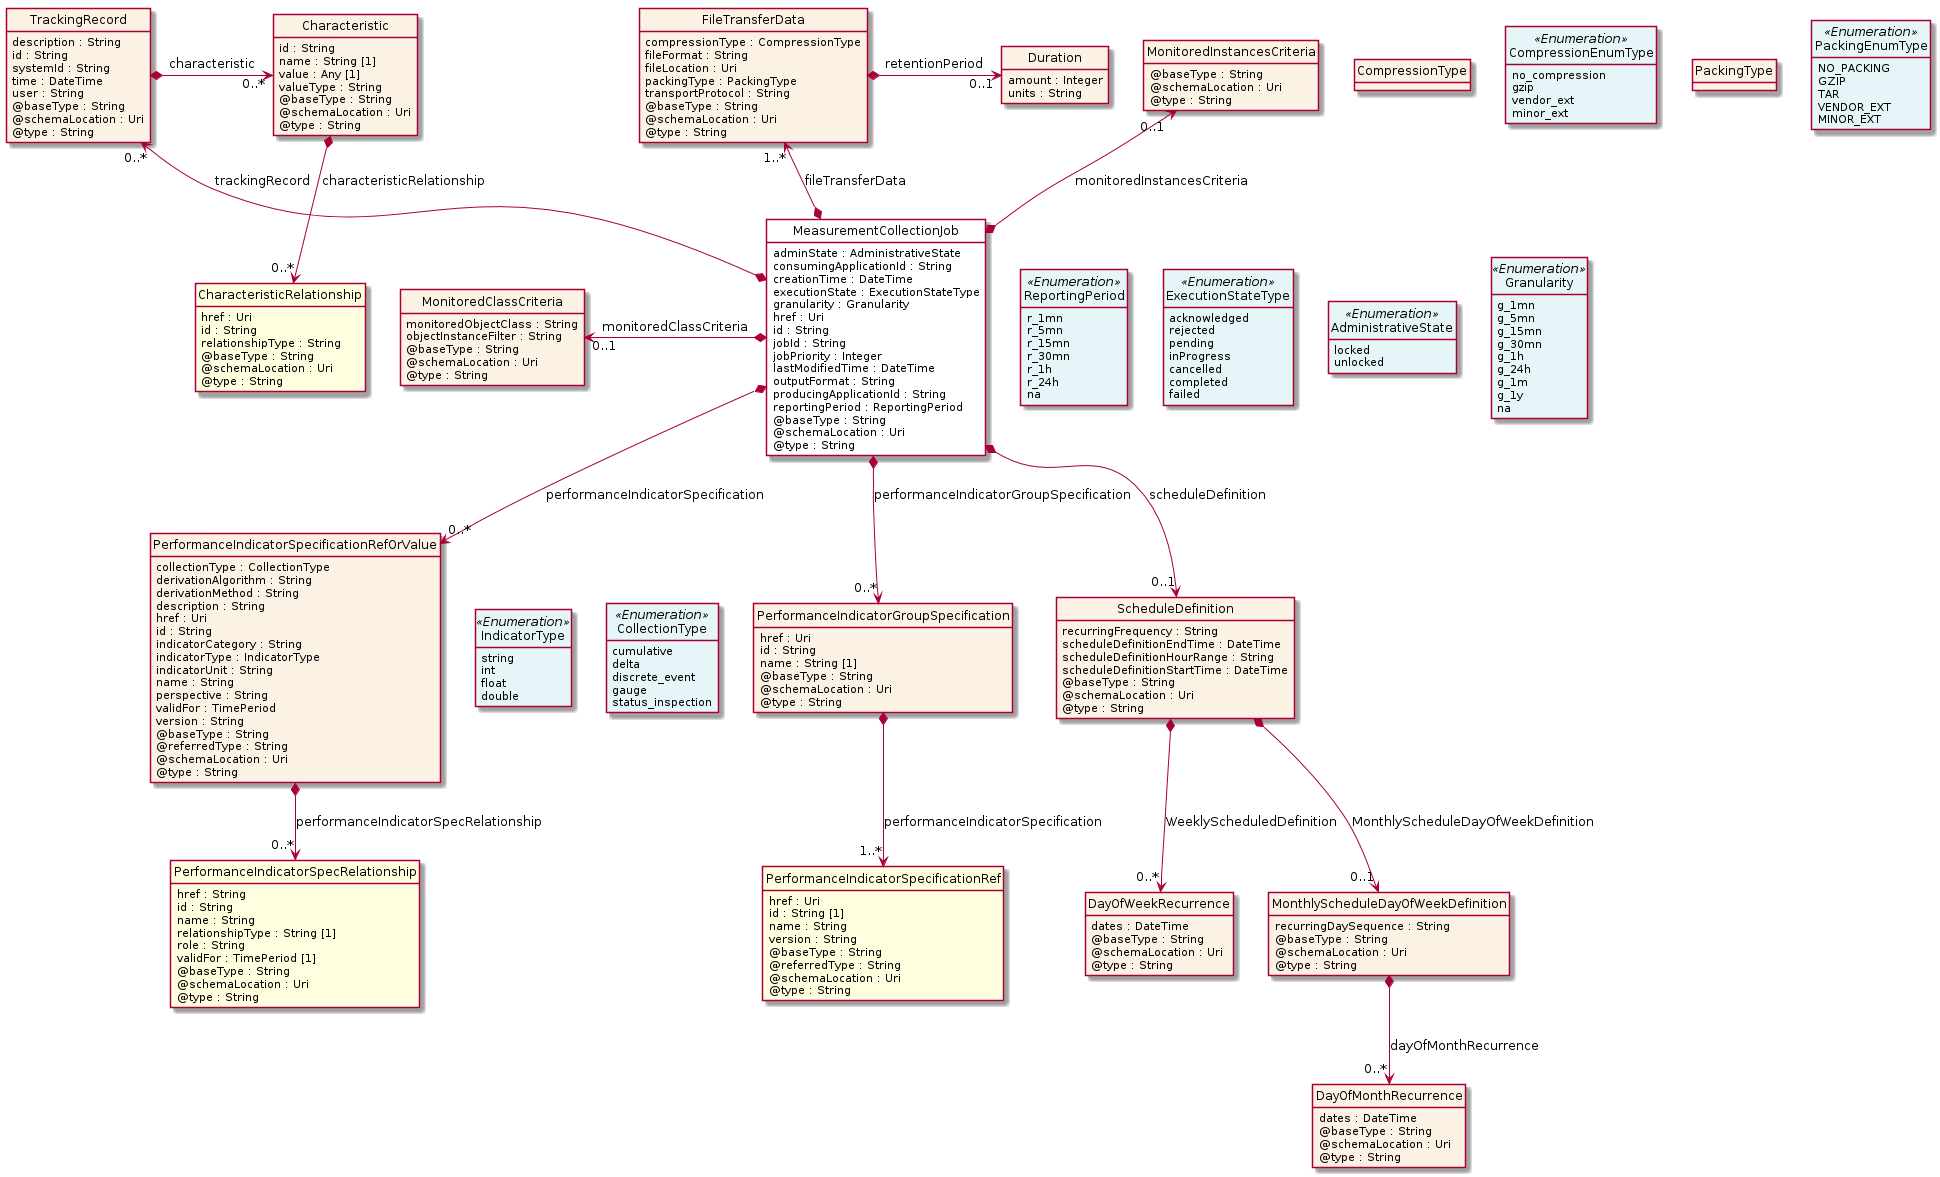

The diagram above was rendered by PlantUML. Its source (embedded in the PNG):
@startuml
hide circle
hide methods
hide stereotype
show <<Enumeration>> stereotype
skinparam class {
   BackgroundColor<<Enumeration>> #E6F5F7
   BackgroundColor<<Ref>> #FFFFE0
   BackgroundColor<<Pivot>> #FFFFFFF
   BackgroundColor<<SimpleType>> #E2F0DA
   BackgroundColor #FCF2E3
}

class MeasurementCollectionJob <<Pivot>> {
    adminState : AdministrativeState
    consumingApplicationId : String
    creationTime : DateTime
    executionState : ExecutionStateType
    granularity : Granularity
    href : Uri
    id : String
    jobId : String
    jobPriority : Integer
    lastModifiedTime : DateTime
    outputFormat : String
    producingApplicationId : String
    reportingPeriod : ReportingPeriod
    @baseType : String
    @schemaLocation : Uri
    @type : String
}

class TrackingRecord  {
    description : String
    id : String
    systemId : String
    time : DateTime
    user : String
    @baseType : String
    @schemaLocation : Uri
    @type : String
}

class Characteristic  {
    id : String
    name : String [1]
    value : Any [1]
    valueType : String
    @baseType : String
    @schemaLocation : Uri
    @type : String
}

class CharacteristicRelationship  <<Ref>> {
    href : Uri
    id : String
    relationshipType : String
    @baseType : String
    @schemaLocation : Uri
    @type : String
}

class ReportingPeriod <<Enumeration>> {
    r_1mn
    r_5mn
    r_15mn
    r_30mn
    r_1h
    r_24h
    na
}

class ExecutionStateType <<Enumeration>> {
    acknowledged
    rejected
    pending
    inProgress
    cancelled
    completed
    failed
}

class PerformanceIndicatorSpecificationRefOrValue  {
    collectionType : CollectionType
    derivationAlgorithm : String
    derivationMethod : String
    description : String
    href : Uri
    id : String
    indicatorCategory : String
    indicatorType : IndicatorType
    indicatorUnit : String
    name : String
    perspective : String
    validFor : TimePeriod
    version : String
    @baseType : String
    @referredType : String
    @schemaLocation : Uri
    @type : String
}

class PerformanceIndicatorSpecRelationship  <<Ref>> {
    href : String
    id : String
    name : String
    relationshipType : String [1]
    role : String
    validFor : TimePeriod [1]
    @baseType : String
    @schemaLocation : Uri
    @type : String
}

class CollectionType <<Enumeration>> {
    cumulative
    delta
    discrete_event
    gauge
    status_inspection
}

class IndicatorType <<Enumeration>> {
    string
    int
    float
    double
}

class PerformanceIndicatorGroupSpecification  {
    href : Uri
    id : String
    name : String [1]
    @baseType : String
    @schemaLocation : Uri
    @type : String
}

class PerformanceIndicatorSpecificationRef  <<Ref>> {
    href : Uri
    id : String [1]
    name : String
    version : String
    @baseType : String
    @referredType : String
    @schemaLocation : Uri
    @type : String
}

class FileTransferData  {
    compressionType : CompressionType
    fileFormat : String
    fileLocation : Uri
    packingType : PackingType
    transportProtocol : String
    @baseType : String
    @schemaLocation : Uri
    @type : String
}

class CompressionEnumType <<Enumeration>> {
    no_compression
    gzip
    vendor_ext
    minor_ext
}

class PackingEnumType <<Enumeration>> {
    NO_PACKING
    GZIP
    TAR
    VENDOR_EXT
    MINOR_EXT
}

class Duration  {
    amount : Integer
    units : String
}

class ScheduleDefinition  {
    recurringFrequency : String
    scheduleDefinitionEndTime : DateTime
    scheduleDefinitionHourRange : String
    scheduleDefinitionStartTime : DateTime
    @baseType : String
    @schemaLocation : Uri
    @type : String
}

class DayOfWeekRecurrence  {
    dates : DateTime
    @baseType : String
    @schemaLocation : Uri
    @type : String
}

class MonthlyScheduleDayOfWeekDefinition  {
    recurringDaySequence : String
    @baseType : String
    @schemaLocation : Uri
    @type : String
}

class DayOfMonthRecurrence  {
    dates : DateTime
    @baseType : String
    @schemaLocation : Uri
    @type : String
}

class MonitoredClassCriteria  {
    monitoredObjectClass : String
    objectInstanceFilter : String
    @baseType : String
    @schemaLocation : Uri
    @type : String
}

class Granularity <<Enumeration>> {
    g_1mn
    g_5mn
    g_15mn
    g_30mn
    g_1h
    g_24h
    g_1m
    g_1y
    na
}

class MonitoredInstancesCriteria  {
    @baseType : String
    @schemaLocation : Uri
    @type : String
}

class AdministrativeState <<Enumeration>> {
    locked
    unlocked
}

MeasurementCollectionJob -right[hidden]-> ReportingPeriod

ReportingPeriod -right[hidden]-> ExecutionStateType

ExecutionStateType -right[hidden]-> AdministrativeState

AdministrativeState -right[hidden]-> Granularity

MonitoredClassCriteria "0..1" <-left-* MeasurementCollectionJob : monitoredClassCriteria

TrackingRecord "0..*" <--* MeasurementCollectionJob : trackingRecord

FileTransferData "1..*" <--* MeasurementCollectionJob : fileTransferData

MonitoredInstancesCriteria "0..1" <--* MeasurementCollectionJob : monitoredInstancesCriteria

MeasurementCollectionJob *-->  "0..*" PerformanceIndicatorSpecificationRefOrValue : performanceIndicatorSpecification

MeasurementCollectionJob *-->  "0..*" PerformanceIndicatorGroupSpecification : performanceIndicatorGroupSpecification

MeasurementCollectionJob *-->  "0..1" ScheduleDefinition : scheduleDefinition

ScheduleDefinition *-->  "0..*" DayOfWeekRecurrence : WeeklyScheduledDefinition

ScheduleDefinition *-->  "0..1" MonthlyScheduleDayOfWeekDefinition : MonthlyScheduleDayOfWeekDefinition

TrackingRecord *-right-> "0..*" Characteristic : characteristic

Characteristic *-->  "0..*" CharacteristicRelationship : characteristicRelationship

PerformanceIndicatorSpecificationRefOrValue -right[hidden]-> IndicatorType

IndicatorType -right[hidden]-> CollectionType

PerformanceIndicatorSpecificationRefOrValue *-->  "0..*" PerformanceIndicatorSpecRelationship : performanceIndicatorSpecRelationship

PerformanceIndicatorGroupSpecification *-->  "1..*" PerformanceIndicatorSpecificationRef : performanceIndicatorSpecification

FileTransferData *-right-> "0..1" Duration : retentionPeriod

MonthlyScheduleDayOfWeekDefinition *-->  "0..*" DayOfMonthRecurrence : dayOfMonthRecurrence

CompressionType -right[hidden]-> CompressionEnumType

PackingType -right[hidden]-> PackingEnumType

@enduml